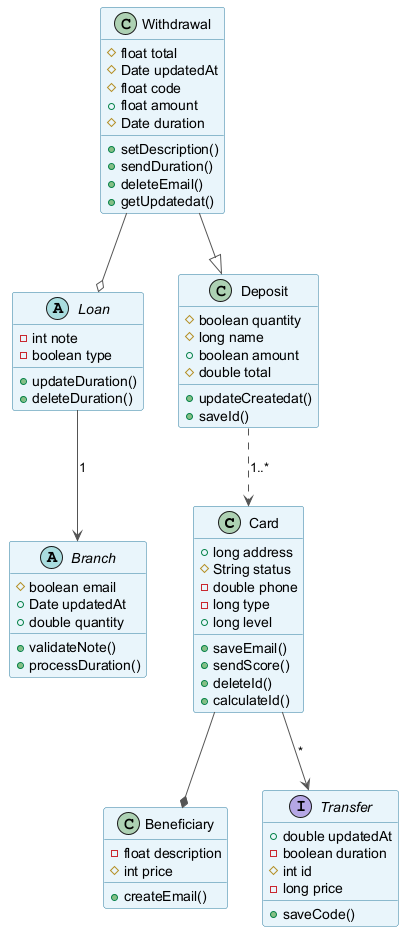

The diagram above was rendered by PlantUML. Its source (embedded in the PNG):
@startuml
skinparam backgroundColor #FFFFFF
skinparam classBackgroundColor #E8F4FA
skinparam classBorderColor #2C7DA0
skinparam ArrowColor #555555
class Card {
  +long address
  #String status
  -double phone
  -long type
  +long level
  +saveEmail()
  +sendScore()
  +deleteId()
  +calculateId()
}
abstract class Loan {
  -int note
  -boolean type
  +updateDuration()
  +deleteDuration()
}
class Beneficiary {
  -float description
  #int price
  +createEmail()
}
abstract class Branch {
  #boolean email
  +Date updatedAt
  +double quantity
  +validateNote()
  +processDuration()
}
interface Transfer {
  +double updatedAt
  -boolean duration
  #int id
  -long price
  +saveCode()
}
class Deposit {
  #boolean quantity
  #long name
  +boolean amount
  #double total
  +updateCreatedat()
  +saveId()
}
class Withdrawal {
  #float total
  #Date updatedAt
  #float code
  +float amount
  #Date duration
  +setDescription()
  +sendDuration()
  +deleteEmail()
  +getUpdatedat()
}
Withdrawal --|> Deposit
Deposit ..> Card : "1..*"
Loan --> Branch : "1"
Card --* Beneficiary
Withdrawal --o Loan
Card --> Transfer : "*"
@enduml